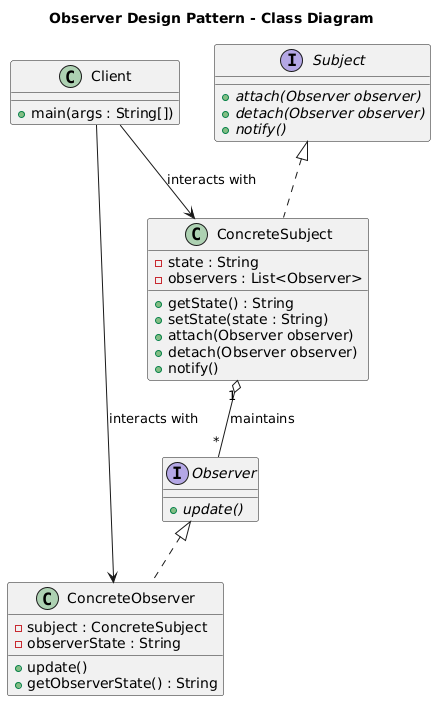

The diagram above was rendered by PlantUML. Its source (embedded in the PNG):
@startuml
title Observer Design Pattern - Class Diagram

' Interface for Observer
interface Observer {
    +{abstract} update()
}

' Interface for Subject
interface Subject {
    +{abstract} attach(Observer observer)
    +{abstract} detach(Observer observer)
    +{abstract} notify()
}

' Concrete Subject
class ConcreteSubject {
    -state : String
    -observers : List<Observer>
    +getState() : String
    +setState(state : String)
    +attach(Observer observer)
    +detach(Observer observer)
    +notify()
}

' Concrete Observer
class ConcreteObserver {
    -subject : ConcreteSubject
    -observerState : String
    +update()
    +getObserverState() : String
}

' Client Class
class Client {
    +main(args : String[])
}

' Relationships
Subject <|.. ConcreteSubject
Observer <|.. ConcreteObserver

ConcreteSubject "1" o-- "*" Observer : maintains
Client --> ConcreteSubject : interacts with
Client --> ConcreteObserver : interacts with
@enduml